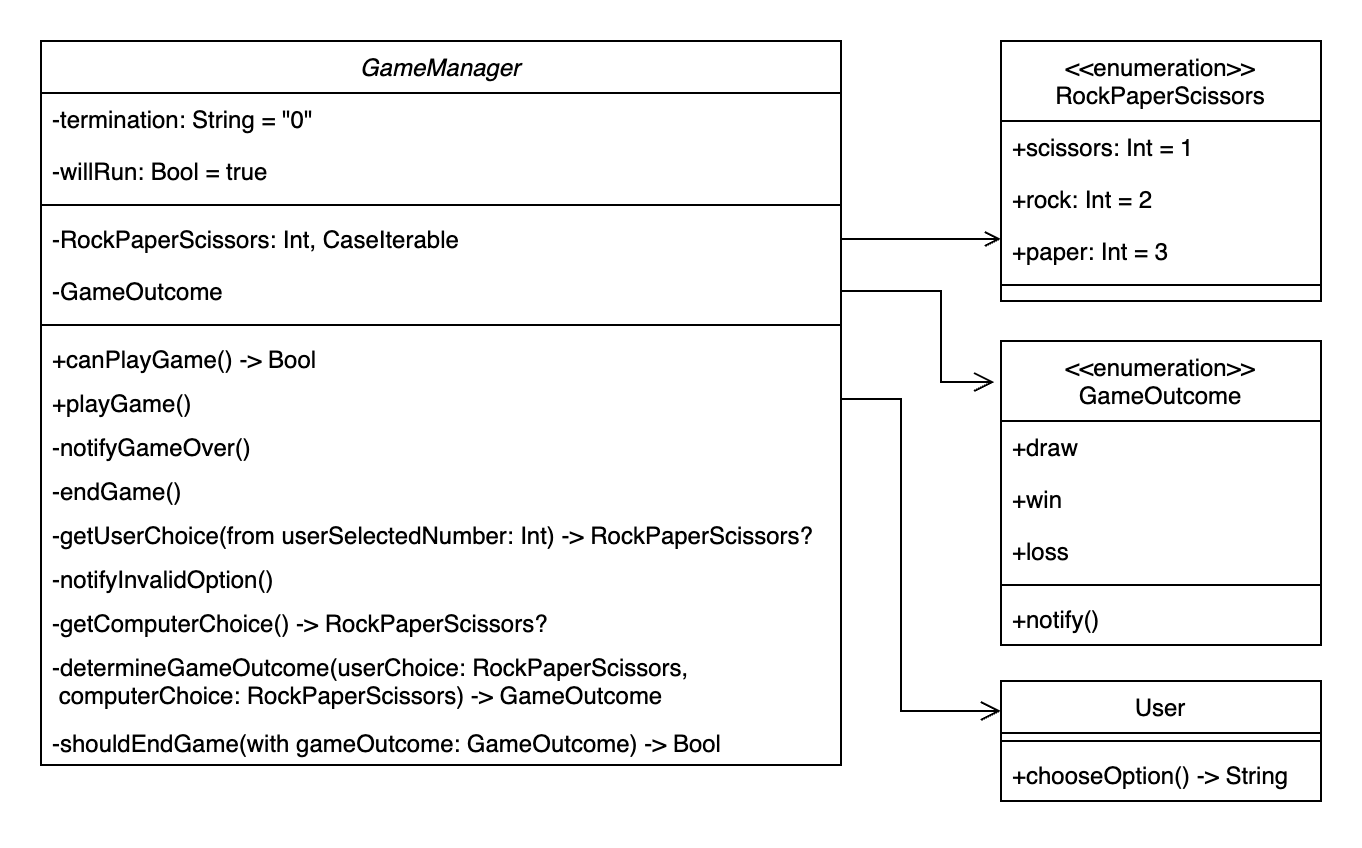

The diagram above was exported from draw.io. Its source (the exported page's mxGraphModel, read from the mxfile embedded in the PNG):
<mxGraphModel dx="1242" dy="770" grid="1" gridSize="10" guides="1" tooltips="1" connect="1" arrows="1" fold="1" page="1" pageScale="1" pageWidth="827" pageHeight="1169" math="0" shadow="0">
  <root>
    <mxCell id="WIyWlLk6GJQsqaUBKTNV-0" />
    <mxCell id="WIyWlLk6GJQsqaUBKTNV-1" parent="WIyWlLk6GJQsqaUBKTNV-0" />
    <mxCell id="zkfFHV4jXpPFQw0GAbJ--0" value="GameManager" style="swimlane;fontStyle=2;align=center;verticalAlign=top;childLayout=stackLayout;horizontal=1;startSize=26;horizontalStack=0;resizeParent=1;resizeLast=0;collapsible=1;marginBottom=0;rounded=0;shadow=0;strokeWidth=1;" parent="WIyWlLk6GJQsqaUBKTNV-1" vertex="1">
      <mxGeometry x="80" y="40" width="400" height="362" as="geometry">
        <mxRectangle x="230" y="140" width="160" height="26" as="alternateBounds" />
      </mxGeometry>
    </mxCell>
    <mxCell id="zkfFHV4jXpPFQw0GAbJ--1" value="-termination: String = &quot;0&quot;" style="text;align=left;verticalAlign=top;spacingLeft=4;spacingRight=4;overflow=hidden;rotatable=0;points=[[0,0.5],[1,0.5]];portConstraint=eastwest;" parent="zkfFHV4jXpPFQw0GAbJ--0" vertex="1">
      <mxGeometry y="26" width="400" height="26" as="geometry" />
    </mxCell>
    <mxCell id="zkfFHV4jXpPFQw0GAbJ--2" value="-willRun: Bool = true" style="text;align=left;verticalAlign=top;spacingLeft=4;spacingRight=4;overflow=hidden;rotatable=0;points=[[0,0.5],[1,0.5]];portConstraint=eastwest;rounded=0;shadow=0;html=0;" parent="zkfFHV4jXpPFQw0GAbJ--0" vertex="1">
      <mxGeometry y="52" width="400" height="26" as="geometry" />
    </mxCell>
    <mxCell id="zkfFHV4jXpPFQw0GAbJ--4" value="" style="line;html=1;strokeWidth=1;align=left;verticalAlign=middle;spacingTop=-1;spacingLeft=3;spacingRight=3;rotatable=0;labelPosition=right;points=[];portConstraint=eastwest;" parent="zkfFHV4jXpPFQw0GAbJ--0" vertex="1">
      <mxGeometry y="78" width="400" height="8" as="geometry" />
    </mxCell>
    <mxCell id="zkfFHV4jXpPFQw0GAbJ--5" value="-RockPaperScissors: Int, CaseIterable" style="text;align=left;verticalAlign=top;spacingLeft=4;spacingRight=4;overflow=hidden;rotatable=0;points=[[0,0.5],[1,0.5]];portConstraint=eastwest;strokeColor=none;" parent="zkfFHV4jXpPFQw0GAbJ--0" vertex="1">
      <mxGeometry y="86" width="400" height="26" as="geometry" />
    </mxCell>
    <mxCell id="qmUEVyKpziymvP2P_vaz-37" value="-GameOutcome" style="text;align=left;verticalAlign=top;spacingLeft=4;spacingRight=4;overflow=hidden;rotatable=0;points=[[0,0.5],[1,0.5]];portConstraint=eastwest;strokeColor=none;" parent="zkfFHV4jXpPFQw0GAbJ--0" vertex="1">
      <mxGeometry y="112" width="400" height="26" as="geometry" />
    </mxCell>
    <mxCell id="qmUEVyKpziymvP2P_vaz-55" value="" style="line;html=1;strokeWidth=1;align=left;verticalAlign=middle;spacingTop=-1;spacingLeft=3;spacingRight=3;rotatable=0;labelPosition=right;points=[];portConstraint=eastwest;" parent="zkfFHV4jXpPFQw0GAbJ--0" vertex="1">
      <mxGeometry y="138" width="400" height="8" as="geometry" />
    </mxCell>
    <mxCell id="qmUEVyKpziymvP2P_vaz-45" value="+canPlayGame() -&gt; Bool" style="text;align=left;verticalAlign=top;spacingLeft=4;spacingRight=4;overflow=hidden;rotatable=0;points=[[0,0.5],[1,0.5]];portConstraint=eastwest;strokeColor=none;" parent="zkfFHV4jXpPFQw0GAbJ--0" vertex="1">
      <mxGeometry y="146" width="400" height="22" as="geometry" />
    </mxCell>
    <mxCell id="qmUEVyKpziymvP2P_vaz-50" value="+playGame()" style="text;align=left;verticalAlign=top;spacingLeft=4;spacingRight=4;overflow=hidden;rotatable=0;points=[[0,0.5],[1,0.5]];portConstraint=eastwest;strokeColor=none;" parent="zkfFHV4jXpPFQw0GAbJ--0" vertex="1">
      <mxGeometry y="168" width="400" height="22" as="geometry" />
    </mxCell>
    <mxCell id="qmUEVyKpziymvP2P_vaz-54" value="-notifyGameOver()" style="text;align=left;verticalAlign=top;spacingLeft=4;spacingRight=4;overflow=hidden;rotatable=0;points=[[0,0.5],[1,0.5]];portConstraint=eastwest;strokeColor=none;" parent="zkfFHV4jXpPFQw0GAbJ--0" vertex="1">
      <mxGeometry y="190" width="400" height="22" as="geometry" />
    </mxCell>
    <mxCell id="qmUEVyKpziymvP2P_vaz-51" value="-endGame()" style="text;align=left;verticalAlign=top;spacingLeft=4;spacingRight=4;overflow=hidden;rotatable=0;points=[[0,0.5],[1,0.5]];portConstraint=eastwest;strokeColor=none;" parent="zkfFHV4jXpPFQw0GAbJ--0" vertex="1">
      <mxGeometry y="212" width="400" height="22" as="geometry" />
    </mxCell>
    <mxCell id="i6mBD4vegmEakO4FTFAI-4" value="-getUserChoice(from userSelectedNumber: Int) -&gt; RockPaperScissors?" style="text;align=left;verticalAlign=top;spacingLeft=4;spacingRight=4;overflow=hidden;rotatable=0;points=[[0,0.5],[1,0.5]];portConstraint=eastwest;strokeColor=none;" parent="zkfFHV4jXpPFQw0GAbJ--0" vertex="1">
      <mxGeometry y="234" width="400" height="22" as="geometry" />
    </mxCell>
    <mxCell id="qmUEVyKpziymvP2P_vaz-56" value="-notifyInvalidOption()" style="text;align=left;verticalAlign=top;spacingLeft=4;spacingRight=4;overflow=hidden;rotatable=0;points=[[0,0.5],[1,0.5]];portConstraint=eastwest;strokeColor=none;" parent="zkfFHV4jXpPFQw0GAbJ--0" vertex="1">
      <mxGeometry y="256" width="400" height="22" as="geometry" />
    </mxCell>
    <mxCell id="i6mBD4vegmEakO4FTFAI-1" value="-getComputerChoice() -&gt; RockPaperScissors?" style="text;align=left;verticalAlign=top;spacingLeft=4;spacingRight=4;overflow=hidden;rotatable=0;points=[[0,0.5],[1,0.5]];portConstraint=eastwest;strokeColor=none;" parent="zkfFHV4jXpPFQw0GAbJ--0" vertex="1">
      <mxGeometry y="278" width="400" height="22" as="geometry" />
    </mxCell>
    <mxCell id="i6mBD4vegmEakO4FTFAI-3" value="-determineGameOutcome(userChoice: RockPaperScissors, &#10; computerChoice: RockPaperScissors) -&gt; GameOutcome" style="text;align=left;verticalAlign=top;spacingLeft=4;spacingRight=4;overflow=hidden;rotatable=0;points=[[0,0.5],[1,0.5]];portConstraint=eastwest;strokeColor=none;" parent="zkfFHV4jXpPFQw0GAbJ--0" vertex="1">
      <mxGeometry y="300" width="400" height="38" as="geometry" />
    </mxCell>
    <mxCell id="qmUEVyKpziymvP2P_vaz-53" value="-shouldEndGame(with gameOutcome: GameOutcome) -&gt; Bool" style="text;align=left;verticalAlign=top;spacingLeft=4;spacingRight=4;overflow=hidden;rotatable=0;points=[[0,0.5],[1,0.5]];portConstraint=eastwest;strokeColor=none;" parent="zkfFHV4jXpPFQw0GAbJ--0" vertex="1">
      <mxGeometry y="338" width="400" height="22" as="geometry" />
    </mxCell>
    <mxCell id="zkfFHV4jXpPFQw0GAbJ--17" value="User" style="swimlane;fontStyle=0;align=center;verticalAlign=top;childLayout=stackLayout;horizontal=1;startSize=26;horizontalStack=0;resizeParent=1;resizeLast=0;collapsible=1;marginBottom=0;rounded=0;shadow=0;strokeWidth=1;" parent="WIyWlLk6GJQsqaUBKTNV-1" vertex="1">
      <mxGeometry x="560" y="360" width="160" height="60" as="geometry">
        <mxRectangle x="550" y="140" width="160" height="26" as="alternateBounds" />
      </mxGeometry>
    </mxCell>
    <mxCell id="zkfFHV4jXpPFQw0GAbJ--23" value="" style="line;html=1;strokeWidth=1;align=left;verticalAlign=middle;spacingTop=-1;spacingLeft=3;spacingRight=3;rotatable=0;labelPosition=right;points=[];portConstraint=eastwest;" parent="zkfFHV4jXpPFQw0GAbJ--17" vertex="1">
      <mxGeometry y="26" width="160" height="8" as="geometry" />
    </mxCell>
    <mxCell id="zkfFHV4jXpPFQw0GAbJ--25" value="+chooseOption() -&gt; String" style="text;align=left;verticalAlign=top;spacingLeft=4;spacingRight=4;overflow=hidden;rotatable=0;points=[[0,0.5],[1,0.5]];portConstraint=eastwest;" parent="zkfFHV4jXpPFQw0GAbJ--17" vertex="1">
      <mxGeometry y="34" width="160" height="26" as="geometry" />
    </mxCell>
    <mxCell id="qmUEVyKpziymvP2P_vaz-57" value="&lt;&lt;enumeration&gt;&gt;&#10;RockPaperScissors" style="swimlane;fontStyle=0;align=center;verticalAlign=top;childLayout=stackLayout;horizontal=1;startSize=40;horizontalStack=0;resizeParent=1;resizeLast=0;collapsible=1;marginBottom=0;rounded=0;shadow=0;strokeWidth=1;" parent="WIyWlLk6GJQsqaUBKTNV-1" vertex="1">
      <mxGeometry x="560" y="40" width="160" height="130" as="geometry">
        <mxRectangle x="340" y="380" width="170" height="26" as="alternateBounds" />
      </mxGeometry>
    </mxCell>
    <mxCell id="qmUEVyKpziymvP2P_vaz-58" value="+scissors: Int = 1" style="text;align=left;verticalAlign=top;spacingLeft=4;spacingRight=4;overflow=hidden;rotatable=0;points=[[0,0.5],[1,0.5]];portConstraint=eastwest;" parent="qmUEVyKpziymvP2P_vaz-57" vertex="1">
      <mxGeometry y="40" width="160" height="26" as="geometry" />
    </mxCell>
    <mxCell id="qmUEVyKpziymvP2P_vaz-69" value="+rock: Int = 2" style="text;align=left;verticalAlign=top;spacingLeft=4;spacingRight=4;overflow=hidden;rotatable=0;points=[[0,0.5],[1,0.5]];portConstraint=eastwest;" parent="qmUEVyKpziymvP2P_vaz-57" vertex="1">
      <mxGeometry y="66" width="160" height="26" as="geometry" />
    </mxCell>
    <mxCell id="qmUEVyKpziymvP2P_vaz-70" value="+paper: Int = 3" style="text;align=left;verticalAlign=top;spacingLeft=4;spacingRight=4;overflow=hidden;rotatable=0;points=[[0,0.5],[1,0.5]];portConstraint=eastwest;" parent="qmUEVyKpziymvP2P_vaz-57" vertex="1">
      <mxGeometry y="92" width="160" height="26" as="geometry" />
    </mxCell>
    <mxCell id="qmUEVyKpziymvP2P_vaz-59" value="" style="line;html=1;strokeWidth=1;align=left;verticalAlign=middle;spacingTop=-1;spacingLeft=3;spacingRight=3;rotatable=0;labelPosition=right;points=[];portConstraint=eastwest;" parent="qmUEVyKpziymvP2P_vaz-57" vertex="1">
      <mxGeometry y="118" width="160" height="8" as="geometry" />
    </mxCell>
    <mxCell id="qmUEVyKpziymvP2P_vaz-72" value="&lt;&lt;enumeration&gt;&gt;&#10;GameOutcome" style="swimlane;fontStyle=0;align=center;verticalAlign=top;childLayout=stackLayout;horizontal=1;startSize=40;horizontalStack=0;resizeParent=1;resizeLast=0;collapsible=1;marginBottom=0;rounded=0;shadow=0;strokeWidth=1;" parent="WIyWlLk6GJQsqaUBKTNV-1" vertex="1">
      <mxGeometry x="560" y="190" width="160" height="152" as="geometry">
        <mxRectangle x="340" y="380" width="170" height="26" as="alternateBounds" />
      </mxGeometry>
    </mxCell>
    <mxCell id="qmUEVyKpziymvP2P_vaz-73" value="+draw" style="text;align=left;verticalAlign=top;spacingLeft=4;spacingRight=4;overflow=hidden;rotatable=0;points=[[0,0.5],[1,0.5]];portConstraint=eastwest;" parent="qmUEVyKpziymvP2P_vaz-72" vertex="1">
      <mxGeometry y="40" width="160" height="26" as="geometry" />
    </mxCell>
    <mxCell id="qmUEVyKpziymvP2P_vaz-74" value="+win" style="text;align=left;verticalAlign=top;spacingLeft=4;spacingRight=4;overflow=hidden;rotatable=0;points=[[0,0.5],[1,0.5]];portConstraint=eastwest;" parent="qmUEVyKpziymvP2P_vaz-72" vertex="1">
      <mxGeometry y="66" width="160" height="26" as="geometry" />
    </mxCell>
    <mxCell id="qmUEVyKpziymvP2P_vaz-75" value="+loss" style="text;align=left;verticalAlign=top;spacingLeft=4;spacingRight=4;overflow=hidden;rotatable=0;points=[[0,0.5],[1,0.5]];portConstraint=eastwest;" parent="qmUEVyKpziymvP2P_vaz-72" vertex="1">
      <mxGeometry y="92" width="160" height="26" as="geometry" />
    </mxCell>
    <mxCell id="qmUEVyKpziymvP2P_vaz-76" value="" style="line;html=1;strokeWidth=1;align=left;verticalAlign=middle;spacingTop=-1;spacingLeft=3;spacingRight=3;rotatable=0;labelPosition=right;points=[];portConstraint=eastwest;" parent="qmUEVyKpziymvP2P_vaz-72" vertex="1">
      <mxGeometry y="118" width="160" height="8" as="geometry" />
    </mxCell>
    <mxCell id="qmUEVyKpziymvP2P_vaz-78" value="+notify()" style="text;align=left;verticalAlign=top;spacingLeft=4;spacingRight=4;overflow=hidden;rotatable=0;points=[[0,0.5],[1,0.5]];portConstraint=eastwest;" parent="qmUEVyKpziymvP2P_vaz-72" vertex="1">
      <mxGeometry y="126" width="160" height="26" as="geometry" />
    </mxCell>
    <mxCell id="qmUEVyKpziymvP2P_vaz-79" value="" style="endArrow=open;shadow=0;strokeWidth=1;rounded=0;endFill=1;edgeStyle=elbowEdgeStyle;elbow=vertical;exitX=1;exitY=0.5;exitDx=0;exitDy=0;" parent="WIyWlLk6GJQsqaUBKTNV-1" source="zkfFHV4jXpPFQw0GAbJ--5" target="qmUEVyKpziymvP2P_vaz-57" edge="1">
      <mxGeometry x="0.5" y="41" relative="1" as="geometry">
        <mxPoint x="480" y="141" as="sourcePoint" />
        <mxPoint x="500" y="140" as="targetPoint" />
        <mxPoint x="-40" y="32" as="offset" />
      </mxGeometry>
    </mxCell>
    <mxCell id="qmUEVyKpziymvP2P_vaz-83" value="" style="edgeStyle=elbowEdgeStyle;elbow=horizontal;endArrow=open;html=1;curved=0;rounded=0;endSize=8;startSize=8;entryX=-0.021;entryY=0.135;entryDx=0;entryDy=0;entryPerimeter=0;endFill=0;" parent="WIyWlLk6GJQsqaUBKTNV-1" source="qmUEVyKpziymvP2P_vaz-37" target="qmUEVyKpziymvP2P_vaz-72" edge="1">
      <mxGeometry width="50" height="50" relative="1" as="geometry">
        <mxPoint x="460" y="430" as="sourcePoint" />
        <mxPoint x="510" y="380" as="targetPoint" />
        <Array as="points">
          <mxPoint x="530" y="190" />
        </Array>
      </mxGeometry>
    </mxCell>
    <mxCell id="-9zZKkEwCmD_-viZf4k5-0" value="" style="edgeStyle=elbowEdgeStyle;elbow=horizontal;endArrow=open;html=1;curved=0;rounded=0;endSize=8;startSize=8;entryX=0;entryY=0.25;entryDx=0;entryDy=0;endFill=0;exitX=1;exitY=0.5;exitDx=0;exitDy=0;" parent="WIyWlLk6GJQsqaUBKTNV-1" source="qmUEVyKpziymvP2P_vaz-50" target="zkfFHV4jXpPFQw0GAbJ--17" edge="1">
      <mxGeometry width="50" height="50" relative="1" as="geometry">
        <mxPoint x="510" y="260" as="sourcePoint" />
        <mxPoint x="587" y="306" as="targetPoint" />
        <Array as="points">
          <mxPoint x="510" y="300" />
        </Array>
      </mxGeometry>
    </mxCell>
  </root>
</mxGraphModel>